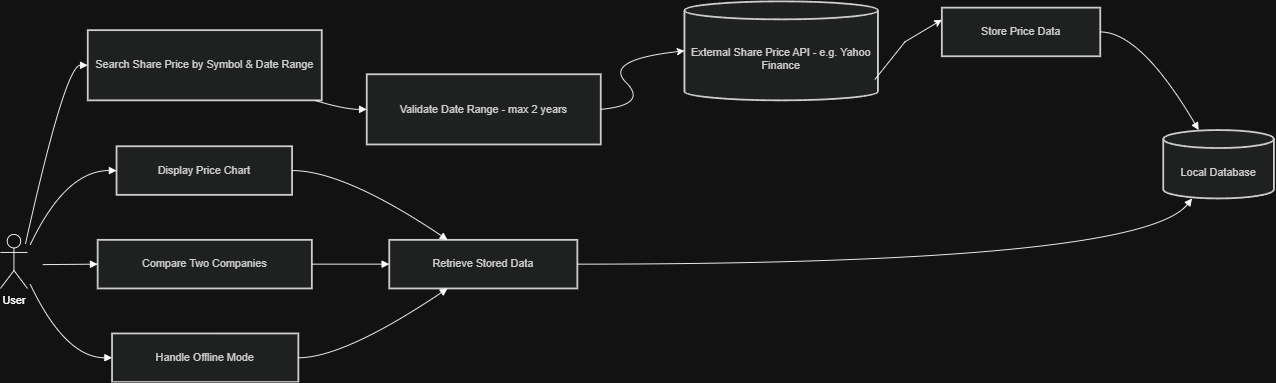

The diagram above was exported from draw.io. Its source (the exported page's mxGraphModel, read from the mxfile embedded in the PNG):
<mxGraphModel dx="2037" dy="1061" grid="1" gridSize="10" guides="1" tooltips="1" connect="1" arrows="1" fold="1" page="1" pageScale="1" pageWidth="827" pageHeight="1169" math="0" shadow="0">
  <root>
    <mxCell id="0" />
    <mxCell id="1" parent="0" />
    <mxCell id="ahXPmrBBucYYh8A9oeBF-2" parent="1" style="whiteSpace=wrap;strokeWidth=2;fillColor=light-dark(#eeeeee,#1f2020);strokeColor=light-dark(#999999,#cccccc);fontColor=light-dark(#333333,#cccccc);" value="Search Share Price by Symbol &amp; Date Range" vertex="1">
      <mxGeometry height="78" width="260" x="117" y="57" as="geometry" />
    </mxCell>
    <mxCell id="ahXPmrBBucYYh8A9oeBF-3" parent="1" style="whiteSpace=wrap;strokeWidth=2;fillColor=light-dark(#eeeeee,#1f2020);strokeColor=light-dark(#999999,#cccccc);fontColor=light-dark(#333333,#cccccc);" value="Display Price Chart" vertex="1">
      <mxGeometry height="54" width="195" x="149" y="186" as="geometry" />
    </mxCell>
    <mxCell id="ahXPmrBBucYYh8A9oeBF-4" parent="1" style="whiteSpace=wrap;strokeWidth=2;fillColor=light-dark(#eeeeee,#1f2020);strokeColor=light-dark(#999999,#cccccc);fontColor=light-dark(#333333,#cccccc);" value="Compare Two Companies" vertex="1">
      <mxGeometry height="54" width="238" x="128" y="290" as="geometry" />
    </mxCell>
    <mxCell id="ahXPmrBBucYYh8A9oeBF-5" parent="1" style="whiteSpace=wrap;strokeWidth=2;fillColor=light-dark(#eeeeee,#1f2020);strokeColor=light-dark(#999999,#cccccc);fontColor=light-dark(#333333,#cccccc);" value="Handle Offline Mode" vertex="1">
      <mxGeometry height="54" width="207" x="144" y="394" as="geometry" />
    </mxCell>
    <mxCell id="ahXPmrBBucYYh8A9oeBF-6" parent="1" style="whiteSpace=wrap;strokeWidth=2;fillColor=light-dark(#eeeeee,#1f2020);strokeColor=light-dark(#999999,#cccccc);fontColor=light-dark(#333333,#cccccc);" value="Validate Date Range - max 2 years" vertex="1">
      <mxGeometry height="78" width="260" x="427" y="106" as="geometry" />
    </mxCell>
    <mxCell id="ahXPmrBBucYYh8A9oeBF-8" parent="1" style="whiteSpace=wrap;strokeWidth=2;fillColor=light-dark(#eeeeee,#1f2020);strokeColor=light-dark(#999999,#cccccc);fontColor=light-dark(#333333,#cccccc);" value="Store Price Data" vertex="1">
      <mxGeometry height="54" width="176" x="1066" y="32" as="geometry" />
    </mxCell>
    <mxCell id="ahXPmrBBucYYh8A9oeBF-9" parent="1" style="whiteSpace=wrap;strokeWidth=2;fillColor=light-dark(#eeeeee,#1f2020);strokeColor=light-dark(#999999,#cccccc);fontColor=light-dark(#333333,#cccccc);" value="Retrieve Stored Data" vertex="1">
      <mxGeometry height="54" width="209" x="452" y="290" as="geometry" />
    </mxCell>
    <mxCell id="ahXPmrBBucYYh8A9oeBF-10" parent="1" style="shape=cylinder3;boundedLbl=1;backgroundOutline=1;size=10;strokeWidth=2;whiteSpace=wrap;fillColor=light-dark(#eeeeee,#1f2020);strokeColor=light-dark(#999999,#cccccc);fontColor=light-dark(#333333,#cccccc);" value="External Share Price API - e.g. Yahoo Finance" vertex="1">
      <mxGeometry height="110" width="215" x="780" y="25" as="geometry" />
    </mxCell>
    <mxCell id="ahXPmrBBucYYh8A9oeBF-11" parent="1" style="shape=cylinder3;boundedLbl=1;backgroundOutline=1;size=10;strokeWidth=2;whiteSpace=wrap;fillColor=light-dark(#eeeeee,#1f2020);strokeColor=light-dark(#999999,#cccccc);fontColor=light-dark(#333333,#cccccc);" value="Local Database" vertex="1">
      <mxGeometry height="76" width="123" x="1312" y="168" as="geometry" />
    </mxCell>
    <mxCell id="ahXPmrBBucYYh8A9oeBF-12" edge="1" parent="1" style="curved=1;startArrow=none;endArrow=block;exitX=0.61;exitY=0;entryX=0;entryY=0.5;rounded=0;" target="ahXPmrBBucYYh8A9oeBF-2" value="">
      <mxGeometry relative="1" as="geometry">
        <Array as="points">
          <mxPoint x="92" y="96" />
        </Array>
        <mxPoint x="47.83078057368584" y="294.4025036070095" as="sourcePoint" />
      </mxGeometry>
    </mxCell>
    <mxCell id="ahXPmrBBucYYh8A9oeBF-13" edge="1" parent="1" style="curved=1;startArrow=none;endArrow=block;exitX=0.73;exitY=0;entryX=0;entryY=0.5;rounded=0;" target="ahXPmrBBucYYh8A9oeBF-3" value="">
      <mxGeometry relative="1" as="geometry">
        <Array as="points">
          <mxPoint x="92" y="213" />
        </Array>
        <mxPoint x="52.919242599461086" y="295.9703026298034" as="sourcePoint" />
      </mxGeometry>
    </mxCell>
    <mxCell id="ahXPmrBBucYYh8A9oeBF-14" edge="1" parent="1" style="curved=1;startArrow=none;endArrow=block;exitX=1;exitY=0.49;entryX=0;entryY=0.5;rounded=0;" target="ahXPmrBBucYYh8A9oeBF-4" value="">
      <mxGeometry relative="1" as="geometry">
        <Array as="points" />
        <mxPoint x="67.00000000000591" y="317.5" as="sourcePoint" />
      </mxGeometry>
    </mxCell>
    <mxCell id="ahXPmrBBucYYh8A9oeBF-15" edge="1" parent="1" style="curved=1;startArrow=none;endArrow=block;exitX=0.73;exitY=0.99;entryX=0;entryY=0.5;rounded=0;" target="ahXPmrBBucYYh8A9oeBF-5" value="">
      <mxGeometry relative="1" as="geometry">
        <Array as="points">
          <mxPoint x="92" y="421" />
        </Array>
        <mxPoint x="52.919242599461086" y="339.0296973701968" as="sourcePoint" />
      </mxGeometry>
    </mxCell>
    <mxCell id="ahXPmrBBucYYh8A9oeBF-16" edge="1" parent="1" source="ahXPmrBBucYYh8A9oeBF-2" style="curved=1;startArrow=none;endArrow=block;exitX=0.97;exitY=1;entryX=0;entryY=0.5;rounded=0;" target="ahXPmrBBucYYh8A9oeBF-6" value="">
      <mxGeometry relative="1" as="geometry">
        <Array as="points">
          <mxPoint x="402" y="145" />
        </Array>
      </mxGeometry>
    </mxCell>
    <mxCell id="ahXPmrBBucYYh8A9oeBF-18" edge="1" parent="1" source="ahXPmrBBucYYh8A9oeBF-3" style="curved=1;startArrow=none;endArrow=block;exitX=1;exitY=0.5;entryX=0.31;entryY=0;rounded=0;" target="ahXPmrBBucYYh8A9oeBF-9" value="">
      <mxGeometry relative="1" as="geometry">
        <Array as="points">
          <mxPoint x="402" y="213" />
        </Array>
      </mxGeometry>
    </mxCell>
    <mxCell id="ahXPmrBBucYYh8A9oeBF-19" edge="1" parent="1" source="ahXPmrBBucYYh8A9oeBF-4" style="curved=1;startArrow=none;endArrow=block;exitX=1;exitY=0.5;entryX=0;entryY=0.5;rounded=0;" target="ahXPmrBBucYYh8A9oeBF-9" value="">
      <mxGeometry relative="1" as="geometry">
        <Array as="points" />
      </mxGeometry>
    </mxCell>
    <mxCell id="ahXPmrBBucYYh8A9oeBF-20" edge="1" parent="1" source="ahXPmrBBucYYh8A9oeBF-5" style="curved=1;startArrow=none;endArrow=block;exitX=1;exitY=0.5;entryX=0.31;entryY=1;rounded=0;" target="ahXPmrBBucYYh8A9oeBF-9" value="">
      <mxGeometry relative="1" as="geometry">
        <Array as="points">
          <mxPoint x="402" y="421" />
        </Array>
      </mxGeometry>
    </mxCell>
    <mxCell id="ahXPmrBBucYYh8A9oeBF-25" edge="1" parent="1" source="ahXPmrBBucYYh8A9oeBF-8" style="curved=1;startArrow=none;endArrow=block;exitX=1;exitY=0.5;entryX=0.32;entryY=0;rounded=0;" target="ahXPmrBBucYYh8A9oeBF-11" value="">
      <mxGeometry relative="1" as="geometry">
        <Array as="points">
          <mxPoint x="1287" y="59" />
        </Array>
      </mxGeometry>
    </mxCell>
    <mxCell id="ahXPmrBBucYYh8A9oeBF-26" edge="1" parent="1" source="ahXPmrBBucYYh8A9oeBF-9" style="curved=1;startArrow=none;endArrow=block;exitX=1;exitY=0.5;entryX=0.26;entryY=1;rounded=0;" target="ahXPmrBBucYYh8A9oeBF-11" value="">
      <mxGeometry relative="1" as="geometry">
        <Array as="points">
          <mxPoint x="1287" y="317" />
        </Array>
      </mxGeometry>
    </mxCell>
    <mxCell id="ahXPmrBBucYYh8A9oeBF-27" parent="1" style="shape=umlActor;verticalLabelPosition=bottom;verticalAlign=top;html=1;outlineConnect=0;" value="User" vertex="1">
      <mxGeometry height="60" width="30" x="20" y="284" as="geometry" />
    </mxCell>
    <mxCell id="ahXPmrBBucYYh8A9oeBF-33" edge="1" parent="1" source="ahXPmrBBucYYh8A9oeBF-6" style="curved=1;endArrow=classic;html=1;rounded=0;entryX=0;entryY=0.5;entryDx=0;entryDy=0;entryPerimeter=0;exitX=1;exitY=0.5;exitDx=0;exitDy=0;" target="ahXPmrBBucYYh8A9oeBF-10" value="">
      <mxGeometry height="50" relative="1" width="50" as="geometry">
        <Array as="points">
          <mxPoint x="740" y="140" />
          <mxPoint x="690" y="90" />
        </Array>
        <mxPoint x="690" y="140" as="sourcePoint" />
        <mxPoint x="740" y="90" as="targetPoint" />
      </mxGeometry>
    </mxCell>
    <mxCell id="ahXPmrBBucYYh8A9oeBF-36" edge="1" parent="1" source="ahXPmrBBucYYh8A9oeBF-10" style="endArrow=classic;html=1;rounded=0;entryX=0;entryY=0.25;entryDx=0;entryDy=0;exitX=0.984;exitY=0.79;exitDx=0;exitDy=0;exitPerimeter=0;" target="ahXPmrBBucYYh8A9oeBF-8" value="">
      <mxGeometry height="50" relative="1" width="50" as="geometry">
        <Array as="points">
          <mxPoint x="1025" y="70" />
        </Array>
        <mxPoint x="995" y="100" as="sourcePoint" />
        <mxPoint x="1045" y="50" as="targetPoint" />
      </mxGeometry>
    </mxCell>
  </root>
</mxGraphModel>